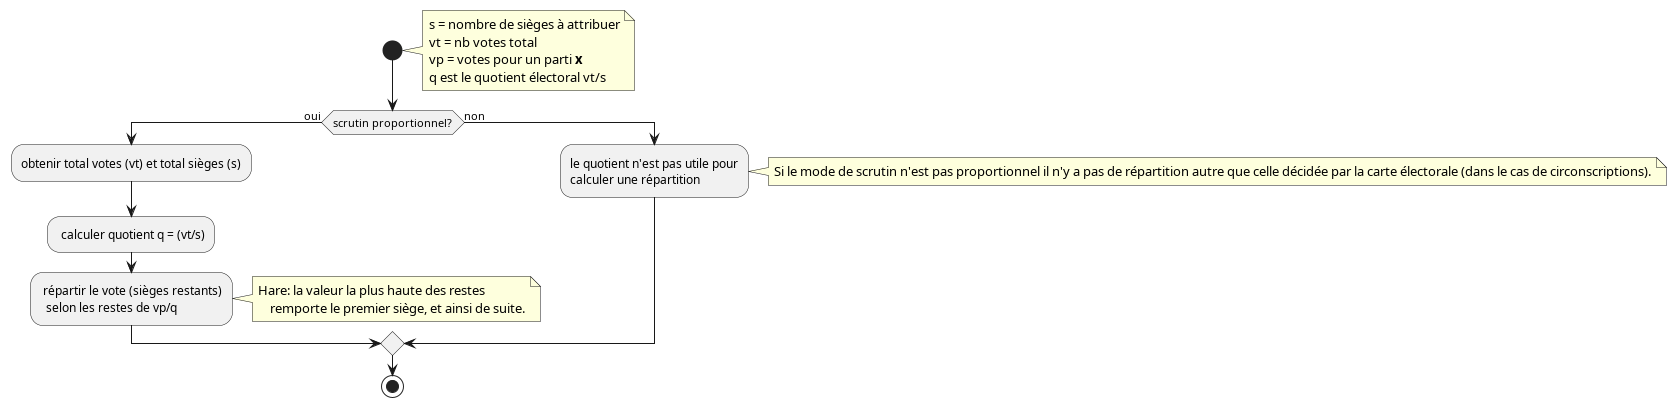

The diagram above was rendered by PlantUML. Its source (embedded in the PNG):
@startuml
    start
    note right
    s = nombre de sièges à attribuer
    vt = nb votes total
    vp = votes pour un parti **x**
    q est le quotient électoral vt/s
    end note
    if (scrutin proportionnel?) then (oui)
        :obtenir total votes (vt) et total sièges (s);
        : calculer quotient q = (vt/s);
        : répartir le vote (sièges restants)
          selon les restes de vp/q;
    note right
        Hare: la valeur la plus haute des restes
            remporte le premier siège, et ainsi de suite.
    end note
    else (non)
        :le quotient n'est pas utile pour
        calculer une répartition;
        note right
            Si le mode de scrutin n'est pas proportionnel il n'y a pas de répartition autre que celle décidée par la carte électorale (dans le cas de circonscriptions).
        end note
    endif
    stop
@enduml